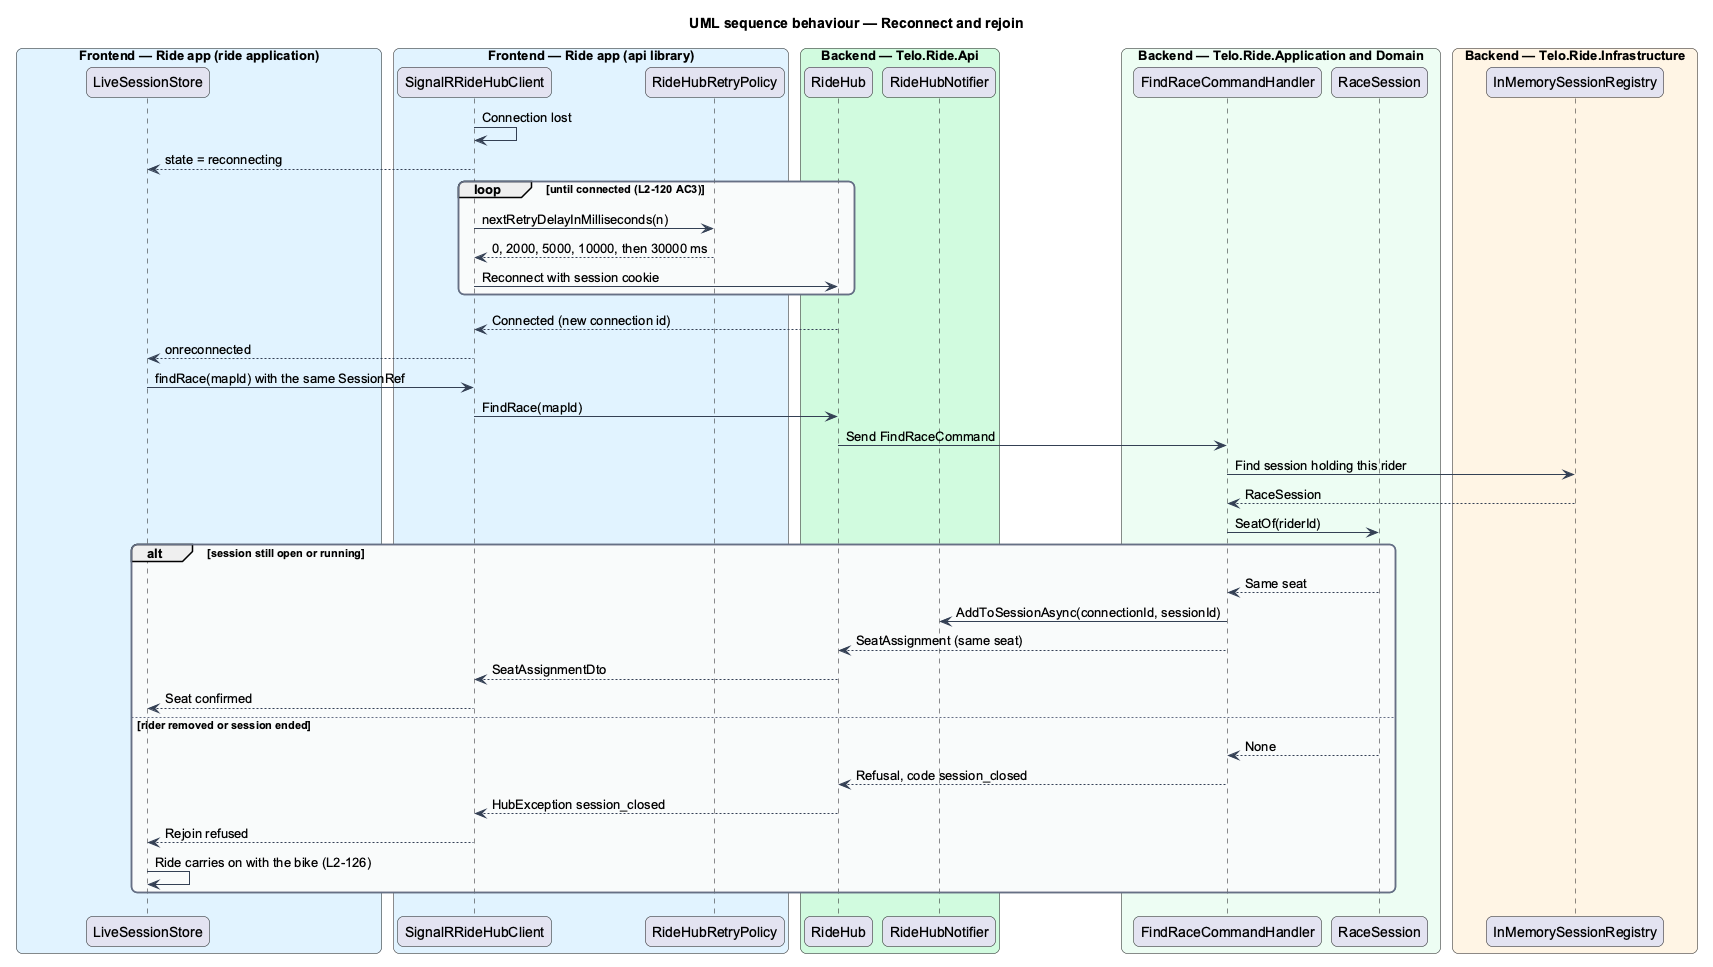

The diagram above was rendered by PlantUML. Its source (embedded in the PNG):
@startuml
title UML sequence behaviour — Reconnect and rejoin
skinparam backgroundColor #FFFFFF
skinparam shadowing false
skinparam roundcorner 12
skinparam defaultFontName Arial
skinparam ArrowColor #344054
skinparam rectangle {
  BorderColor #344054
  FontColor #101828
}
skinparam package {
  BorderColor #667085
  FontColor #101828
  BackgroundColor #F9FAFB
}
box "Frontend — Ride app (ride application)" #E0F2FE
  participant "LiveSessionStore" as store
end box
box "Frontend — Ride app (api library)" #E0F2FE
  participant "SignalRRideHubClient" as client
  participant "RideHubRetryPolicy" as retry
end box
box "Backend — Telo.Ride.Api" #D1FADF
  participant "RideHub" as hub
  participant "RideHubNotifier" as notifier
end box
box "Backend — Telo.Ride.Application and Domain" #ECFDF3
  participant "FindRaceCommandHandler" as handler
  participant "RaceSession" as session
end box
box "Backend — Telo.Ride.Infrastructure" #FFF4E5
  participant "InMemorySessionRegistry" as registry
end box
client -> client : Connection lost
client --> store : state = reconnecting
loop until connected (L2-120 AC3)
  client -> retry : nextRetryDelayInMilliseconds(n)
  retry --> client : 0, 2000, 5000, 10000, then 30000 ms
  client -> hub : Reconnect with session cookie
end
hub --> client : Connected (new connection id)
client --> store : onreconnected
store -> client : findRace(mapId) with the same SessionRef
client -> hub : FindRace(mapId)
hub -> handler : Send FindRaceCommand
handler -> registry : Find session holding this rider
registry --> handler : RaceSession
handler -> session : SeatOf(riderId)
alt session still open or running
  session --> handler : Same seat
  handler -> notifier : AddToSessionAsync(connectionId, sessionId)
  handler --> hub : SeatAssignment (same seat)
  hub --> client : SeatAssignmentDto
  client --> store : Seat confirmed
else rider removed or session ended
  session --> handler : None
  handler --> hub : Refusal, code session_closed
  hub --> client : HubException session_closed
  client --> store : Rejoin refused
  store -> store : Ride carries on with the bike (L2-126)
end
@enduml